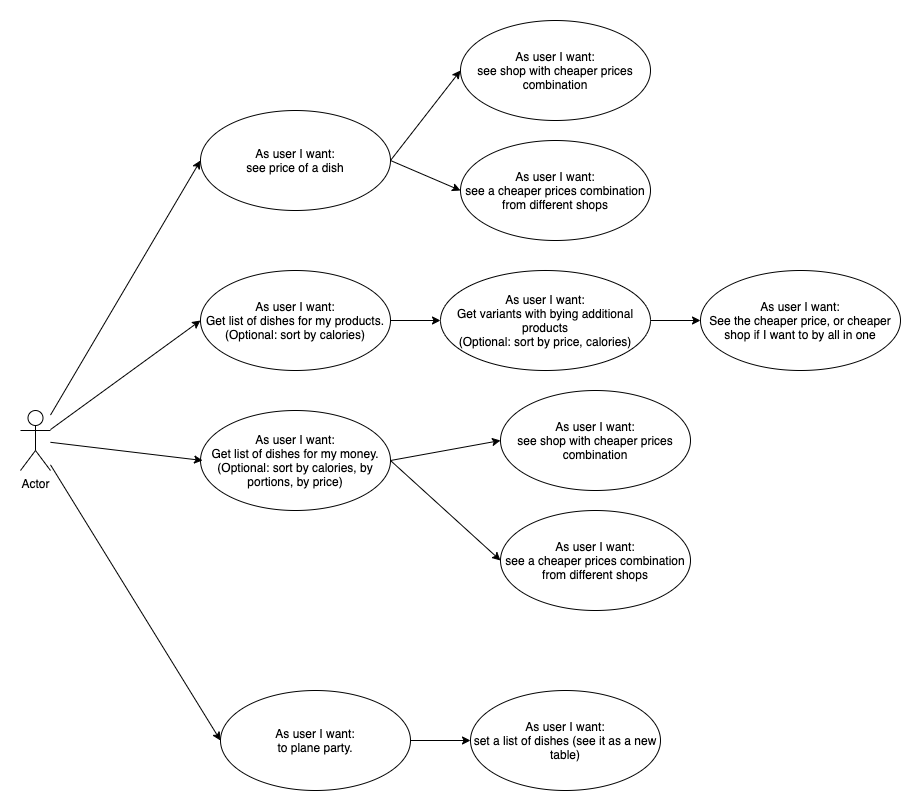

The diagram above was exported from draw.io. Its source (the exported page's mxGraphModel, read from the mxfile embedded in the PNG):
<mxGraphModel dx="1106" dy="842" grid="1" gridSize="10" guides="1" tooltips="1" connect="1" arrows="1" fold="1" page="1" pageScale="1" pageWidth="827" pageHeight="1169" math="0" shadow="0">
  <root>
    <mxCell id="WXfzYRdzJzucOo94bhLZ-0" />
    <mxCell id="WXfzYRdzJzucOo94bhLZ-1" parent="WXfzYRdzJzucOo94bhLZ-0" />
    <mxCell id="WXfzYRdzJzucOo94bhLZ-2" value="Actor" style="shape=umlActor;verticalLabelPosition=bottom;verticalAlign=top;html=1;outlineConnect=0;" parent="WXfzYRdzJzucOo94bhLZ-1" vertex="1">
      <mxGeometry x="40" y="400" width="30" height="60" as="geometry" />
    </mxCell>
    <mxCell id="WXfzYRdzJzucOo94bhLZ-3" value="As user I want:&lt;br&gt;to plane party." style="ellipse;whiteSpace=wrap;html=1;" parent="WXfzYRdzJzucOo94bhLZ-1" vertex="1">
      <mxGeometry x="240" y="680" width="190" height="100" as="geometry" />
    </mxCell>
    <mxCell id="567ivoyCzdwZjE7YVJ_M-0" value="As user I want:&lt;br&gt;Get list of dishes for my products.&lt;br&gt;(Optional: sort by calories)" style="ellipse;whiteSpace=wrap;html=1;" parent="WXfzYRdzJzucOo94bhLZ-1" vertex="1">
      <mxGeometry x="220" y="260" width="190" height="100" as="geometry" />
    </mxCell>
    <mxCell id="567ivoyCzdwZjE7YVJ_M-1" value="" style="endArrow=classic;html=1;rounded=0;shadow=0;strokeColor=default;entryX=0;entryY=0.5;entryDx=0;entryDy=0;" parent="WXfzYRdzJzucOo94bhLZ-1" source="WXfzYRdzJzucOo94bhLZ-2" target="567ivoyCzdwZjE7YVJ_M-0" edge="1">
      <mxGeometry width="50" height="50" relative="1" as="geometry">
        <mxPoint x="390" y="370" as="sourcePoint" />
        <mxPoint x="440" y="320" as="targetPoint" />
      </mxGeometry>
    </mxCell>
    <mxCell id="567ivoyCzdwZjE7YVJ_M-2" value="As user I want:&lt;br&gt;Get variants with bying additional products&lt;br&gt;(Optional: sort by price, calories)" style="ellipse;whiteSpace=wrap;html=1;" parent="WXfzYRdzJzucOo94bhLZ-1" vertex="1">
      <mxGeometry x="460" y="260" width="210" height="100" as="geometry" />
    </mxCell>
    <mxCell id="567ivoyCzdwZjE7YVJ_M-3" value="" style="endArrow=classic;html=1;rounded=0;shadow=0;strokeColor=default;exitX=1;exitY=0.5;exitDx=0;exitDy=0;entryX=0;entryY=0.5;entryDx=0;entryDy=0;" parent="WXfzYRdzJzucOo94bhLZ-1" source="567ivoyCzdwZjE7YVJ_M-0" target="567ivoyCzdwZjE7YVJ_M-2" edge="1">
      <mxGeometry width="50" height="50" relative="1" as="geometry">
        <mxPoint x="420" y="540" as="sourcePoint" />
        <mxPoint x="470" y="490" as="targetPoint" />
      </mxGeometry>
    </mxCell>
    <mxCell id="567ivoyCzdwZjE7YVJ_M-4" value="As user I want:&lt;br&gt;See the cheaper price, or cheaper shop if I want to by all in one" style="ellipse;whiteSpace=wrap;html=1;" parent="WXfzYRdzJzucOo94bhLZ-1" vertex="1">
      <mxGeometry x="720" y="260" width="200" height="100" as="geometry" />
    </mxCell>
    <mxCell id="567ivoyCzdwZjE7YVJ_M-5" value="" style="endArrow=classic;html=1;rounded=0;shadow=0;strokeColor=default;exitX=1;exitY=0.5;exitDx=0;exitDy=0;entryX=0;entryY=0.5;entryDx=0;entryDy=0;" parent="WXfzYRdzJzucOo94bhLZ-1" source="567ivoyCzdwZjE7YVJ_M-2" target="567ivoyCzdwZjE7YVJ_M-4" edge="1">
      <mxGeometry width="50" height="50" relative="1" as="geometry">
        <mxPoint x="420" y="540" as="sourcePoint" />
        <mxPoint x="470" y="490" as="targetPoint" />
      </mxGeometry>
    </mxCell>
    <mxCell id="QDksL_ZtC2El_cDePCEG-0" value="As user I want:&lt;br&gt;see price of a dish" style="ellipse;whiteSpace=wrap;html=1;" parent="WXfzYRdzJzucOo94bhLZ-1" vertex="1">
      <mxGeometry x="220" y="100" width="190" height="100" as="geometry" />
    </mxCell>
    <mxCell id="QDksL_ZtC2El_cDePCEG-1" value="As user I want:&lt;br&gt;see shop with cheaper prices combination" style="ellipse;whiteSpace=wrap;html=1;" parent="WXfzYRdzJzucOo94bhLZ-1" vertex="1">
      <mxGeometry x="480" y="10" width="190" height="100" as="geometry" />
    </mxCell>
    <mxCell id="QDksL_ZtC2El_cDePCEG-2" value="As user I want:&lt;br&gt;see a cheaper prices combination from different shops" style="ellipse;whiteSpace=wrap;html=1;" parent="WXfzYRdzJzucOo94bhLZ-1" vertex="1">
      <mxGeometry x="480" y="130" width="190" height="100" as="geometry" />
    </mxCell>
    <mxCell id="QDksL_ZtC2El_cDePCEG-3" value="" style="endArrow=classic;html=1;rounded=0;shadow=0;strokeColor=default;entryX=0;entryY=0.5;entryDx=0;entryDy=0;" parent="WXfzYRdzJzucOo94bhLZ-1" source="WXfzYRdzJzucOo94bhLZ-2" target="QDksL_ZtC2El_cDePCEG-0" edge="1">
      <mxGeometry width="50" height="50" relative="1" as="geometry">
        <mxPoint x="450" y="290" as="sourcePoint" />
        <mxPoint x="500" y="240" as="targetPoint" />
      </mxGeometry>
    </mxCell>
    <mxCell id="QDksL_ZtC2El_cDePCEG-4" value="" style="endArrow=classic;html=1;rounded=0;shadow=0;strokeColor=default;exitX=1;exitY=0.5;exitDx=0;exitDy=0;entryX=0;entryY=0.5;entryDx=0;entryDy=0;" parent="WXfzYRdzJzucOo94bhLZ-1" source="QDksL_ZtC2El_cDePCEG-0" target="QDksL_ZtC2El_cDePCEG-1" edge="1">
      <mxGeometry width="50" height="50" relative="1" as="geometry">
        <mxPoint x="450" y="290" as="sourcePoint" />
        <mxPoint x="500" y="240" as="targetPoint" />
      </mxGeometry>
    </mxCell>
    <mxCell id="QDksL_ZtC2El_cDePCEG-5" value="" style="endArrow=classic;html=1;rounded=0;shadow=0;strokeColor=default;exitX=1;exitY=0.5;exitDx=0;exitDy=0;entryX=0;entryY=0.5;entryDx=0;entryDy=0;" parent="WXfzYRdzJzucOo94bhLZ-1" source="QDksL_ZtC2El_cDePCEG-0" target="QDksL_ZtC2El_cDePCEG-2" edge="1">
      <mxGeometry width="50" height="50" relative="1" as="geometry">
        <mxPoint x="450" y="290" as="sourcePoint" />
        <mxPoint x="500" y="240" as="targetPoint" />
      </mxGeometry>
    </mxCell>
    <mxCell id="QDksL_ZtC2El_cDePCEG-6" value="As user I want:&lt;br&gt;Get list of dishes for my money.&lt;br&gt;(Optional: sort by calories, by portions, by price)" style="ellipse;whiteSpace=wrap;html=1;" parent="WXfzYRdzJzucOo94bhLZ-1" vertex="1">
      <mxGeometry x="220" y="400" width="190" height="100" as="geometry" />
    </mxCell>
    <mxCell id="QDksL_ZtC2El_cDePCEG-7" value="" style="endArrow=classic;html=1;rounded=0;shadow=0;strokeColor=default;entryX=0.011;entryY=0.5;entryDx=0;entryDy=0;entryPerimeter=0;" parent="WXfzYRdzJzucOo94bhLZ-1" source="WXfzYRdzJzucOo94bhLZ-2" target="QDksL_ZtC2El_cDePCEG-6" edge="1">
      <mxGeometry width="50" height="50" relative="1" as="geometry">
        <mxPoint x="460" y="370" as="sourcePoint" />
        <mxPoint x="510" y="320" as="targetPoint" />
      </mxGeometry>
    </mxCell>
    <mxCell id="QDksL_ZtC2El_cDePCEG-8" value="" style="endArrow=classic;html=1;rounded=0;shadow=0;strokeColor=default;entryX=0;entryY=0.5;entryDx=0;entryDy=0;" parent="WXfzYRdzJzucOo94bhLZ-1" source="WXfzYRdzJzucOo94bhLZ-2" target="WXfzYRdzJzucOo94bhLZ-3" edge="1">
      <mxGeometry width="50" height="50" relative="1" as="geometry">
        <mxPoint x="460" y="380" as="sourcePoint" />
        <mxPoint x="510" y="330" as="targetPoint" />
      </mxGeometry>
    </mxCell>
    <mxCell id="AIYMV6wOeWk5P1zeW51T-0" value="As user I want:&lt;br&gt;see shop with cheaper prices combination" style="ellipse;whiteSpace=wrap;html=1;" parent="WXfzYRdzJzucOo94bhLZ-1" vertex="1">
      <mxGeometry x="520" y="380" width="190" height="100" as="geometry" />
    </mxCell>
    <mxCell id="AIYMV6wOeWk5P1zeW51T-1" value="As user I want:&lt;br&gt;see a cheaper prices combination from different shops" style="ellipse;whiteSpace=wrap;html=1;" parent="WXfzYRdzJzucOo94bhLZ-1" vertex="1">
      <mxGeometry x="520" y="500" width="190" height="100" as="geometry" />
    </mxCell>
    <mxCell id="AIYMV6wOeWk5P1zeW51T-2" value="" style="endArrow=classic;html=1;rounded=0;shadow=0;strokeColor=default;entryX=0;entryY=0.5;entryDx=0;entryDy=0;" parent="WXfzYRdzJzucOo94bhLZ-1" target="AIYMV6wOeWk5P1zeW51T-0" edge="1">
      <mxGeometry width="50" height="50" relative="1" as="geometry">
        <mxPoint x="410" y="450" as="sourcePoint" />
        <mxPoint x="540" y="610" as="targetPoint" />
      </mxGeometry>
    </mxCell>
    <mxCell id="AIYMV6wOeWk5P1zeW51T-3" value="" style="endArrow=classic;html=1;rounded=0;shadow=0;strokeColor=default;exitX=1;exitY=0.5;exitDx=0;exitDy=0;entryX=0;entryY=0.5;entryDx=0;entryDy=0;" parent="WXfzYRdzJzucOo94bhLZ-1" source="QDksL_ZtC2El_cDePCEG-6" target="AIYMV6wOeWk5P1zeW51T-1" edge="1">
      <mxGeometry width="50" height="50" relative="1" as="geometry">
        <mxPoint x="450" y="520" as="sourcePoint" />
        <mxPoint x="540" y="610" as="targetPoint" />
      </mxGeometry>
    </mxCell>
    <mxCell id="AIYMV6wOeWk5P1zeW51T-4" value="As user I want:&lt;br&gt;set a list of dishes (see it as a new table)" style="ellipse;whiteSpace=wrap;html=1;" parent="WXfzYRdzJzucOo94bhLZ-1" vertex="1">
      <mxGeometry x="490" y="680" width="190" height="100" as="geometry" />
    </mxCell>
    <mxCell id="AIYMV6wOeWk5P1zeW51T-5" value="" style="endArrow=classic;html=1;rounded=0;shadow=0;strokeColor=default;exitX=1;exitY=0.5;exitDx=0;exitDy=0;entryX=0;entryY=0.5;entryDx=0;entryDy=0;" parent="WXfzYRdzJzucOo94bhLZ-1" source="WXfzYRdzJzucOo94bhLZ-3" target="AIYMV6wOeWk5P1zeW51T-4" edge="1">
      <mxGeometry width="50" height="50" relative="1" as="geometry">
        <mxPoint x="460" y="560" as="sourcePoint" />
        <mxPoint x="510" y="510" as="targetPoint" />
      </mxGeometry>
    </mxCell>
  </root>
</mxGraphModel>